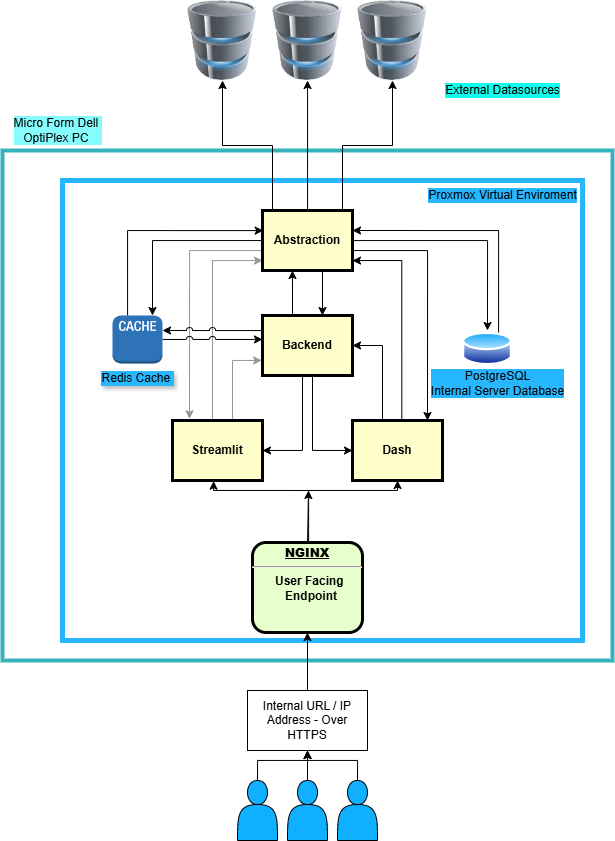

The diagram above was exported from draw.io. Its source (the exported page's mxGraphModel, read from the mxfile embedded in the PNG):
<mxGraphModel dx="1678" dy="2093" grid="1" gridSize="10" guides="1" tooltips="1" connect="1" arrows="1" fold="1" page="1" pageScale="1" pageWidth="826" pageHeight="1169" background="none" math="0" shadow="0">
  <root>
    <mxCell id="0" />
    <mxCell id="1" parent="0" />
    <mxCell id="87I6CaI7VnmQoTmUKw52-145" value="" style="rounded=0;whiteSpace=wrap;html=1;fillColor=none;strokeWidth=4;fontColor=#ffffff;strokeColor=#35B3BC;" parent="1" vertex="1">
      <mxGeometry x="100" y="110" width="610" height="510" as="geometry" />
    </mxCell>
    <mxCell id="87I6CaI7VnmQoTmUKw52-144" value="" style="rounded=0;whiteSpace=wrap;html=1;fillColor=none;strokeWidth=5;strokeColor=#27B7FF;" parent="1" vertex="1">
      <mxGeometry x="160" y="140" width="520" height="460" as="geometry" />
    </mxCell>
    <mxCell id="87I6CaI7VnmQoTmUKw52-132" style="edgeStyle=orthogonalEdgeStyle;rounded=0;orthogonalLoop=1;jettySize=auto;html=1;exitX=0;exitY=0.25;exitDx=0;exitDy=0;entryX=0.189;entryY=-0.028;entryDx=0;entryDy=0;entryPerimeter=0;fontColor=light-dark(#de7373, #ededed);strokeColor=#989595;" parent="1" source="87I6CaI7VnmQoTmUKw52-104" target="3" edge="1">
      <mxGeometry relative="1" as="geometry">
        <Array as="points">
          <mxPoint x="360" y="210" />
          <mxPoint x="287" y="210" />
        </Array>
      </mxGeometry>
    </mxCell>
    <mxCell id="87I6CaI7VnmQoTmUKw52-109" style="edgeStyle=orthogonalEdgeStyle;rounded=0;orthogonalLoop=1;jettySize=auto;html=1;entryX=0.457;entryY=1.011;entryDx=0;entryDy=0;entryPerimeter=0;" parent="1" edge="1" target="3">
      <mxGeometry relative="1" as="geometry">
        <mxPoint x="410" y="450" as="sourcePoint" />
        <Array as="points">
          <mxPoint x="311" y="450" />
        </Array>
        <mxPoint x="328.01" y="440" as="targetPoint" />
      </mxGeometry>
    </mxCell>
    <mxCell id="87I6CaI7VnmQoTmUKw52-110" style="edgeStyle=orthogonalEdgeStyle;rounded=0;orthogonalLoop=1;jettySize=auto;html=1;exitX=0.51;exitY=0.001;exitDx=0;exitDy=0;entryX=0.5;entryY=1;entryDx=0;entryDy=0;exitPerimeter=0;" parent="1" source="2" target="87I6CaI7VnmQoTmUKw52-101" edge="1">
      <mxGeometry relative="1" as="geometry">
        <mxPoint x="400" y="470" as="sourcePoint" />
        <Array as="points">
          <mxPoint x="406" y="450" />
          <mxPoint x="495" y="450" />
        </Array>
      </mxGeometry>
    </mxCell>
    <mxCell id="87I6CaI7VnmQoTmUKw52-105" style="edgeStyle=orthogonalEdgeStyle;rounded=0;orthogonalLoop=1;jettySize=auto;html=1;exitX=0.5;exitY=0;exitDx=0;exitDy=0;" parent="1" source="2" edge="1">
      <mxGeometry relative="1" as="geometry">
        <mxPoint x="406" y="450" as="targetPoint" />
        <Array as="points">
          <mxPoint x="406" y="502" />
        </Array>
      </mxGeometry>
    </mxCell>
    <mxCell id="2" value="&lt;p style=&quot;margin: 0px; margin-top: 4px; text-align: center; text-decoration: underline;&quot;&gt;&lt;strong&gt;NGINX&lt;br&gt;&lt;/strong&gt;&lt;/p&gt;&lt;hr&gt;&lt;p style=&quot;margin: 0px; margin-left: 8px;&quot;&gt;User Facing&amp;nbsp;&lt;/p&gt;&lt;p style=&quot;margin: 0px; margin-left: 8px;&quot;&gt;Endpoint&lt;/p&gt;" style="verticalAlign=middle;align=center;overflow=fill;fontSize=12;fontFamily=Helvetica;html=1;rounded=1;fontStyle=1;strokeWidth=3;fillColor=#E6FFCC" parent="1" vertex="1">
      <mxGeometry x="350" y="502" width="110" height="90" as="geometry" />
    </mxCell>
    <mxCell id="87I6CaI7VnmQoTmUKw52-116" style="edgeStyle=orthogonalEdgeStyle;rounded=0;orthogonalLoop=1;jettySize=auto;html=1;fontColor=light-dark(#de7373, #ededed);strokeColor=#989595;" parent="1" source="3" edge="1">
      <mxGeometry relative="1" as="geometry">
        <Array as="points">
          <mxPoint x="310" y="220" />
          <mxPoint x="360" y="220" />
        </Array>
        <mxPoint x="360" y="220" as="targetPoint" />
      </mxGeometry>
    </mxCell>
    <mxCell id="87I6CaI7VnmQoTmUKw52-119" style="edgeStyle=orthogonalEdgeStyle;rounded=0;orthogonalLoop=1;jettySize=auto;html=1;entryX=-0.009;entryY=0.764;entryDx=0;entryDy=0;entryPerimeter=0;fontColor=light-dark(#de7373, #ededed);strokeColor=#989595;" parent="1" source="3" target="87I6CaI7VnmQoTmUKw52-103" edge="1">
      <mxGeometry relative="1" as="geometry">
        <Array as="points">
          <mxPoint x="330" y="320" />
          <mxPoint x="359" y="320" />
        </Array>
      </mxGeometry>
    </mxCell>
    <mxCell id="3" value="Streamlit" style="whiteSpace=wrap;align=center;verticalAlign=middle;fontStyle=1;strokeWidth=3;fillColor=#FFFFCC" parent="1" vertex="1">
      <mxGeometry x="270" y="380" width="90" height="60" as="geometry" />
    </mxCell>
    <mxCell id="87I6CaI7VnmQoTmUKw52-154" style="edgeStyle=orthogonalEdgeStyle;rounded=0;orthogonalLoop=1;jettySize=auto;html=1;exitX=0.5;exitY=0;exitDx=0;exitDy=0;entryX=0.5;entryY=1;entryDx=0;entryDy=0;" parent="1" source="87I6CaI7VnmQoTmUKw52-96" target="87I6CaI7VnmQoTmUKw52-151" edge="1">
      <mxGeometry relative="1" as="geometry" />
    </mxCell>
    <mxCell id="87I6CaI7VnmQoTmUKw52-96" value="" style="shape=actor;whiteSpace=wrap;html=1;fillColor=#10AFFF;" parent="1" vertex="1">
      <mxGeometry x="385" y="740" width="40" height="60" as="geometry" />
    </mxCell>
    <mxCell id="87I6CaI7VnmQoTmUKw52-97" value="" style="image;html=1;image=img/lib/clip_art/computers/Database_128x128.png" parent="1" vertex="1">
      <mxGeometry x="365" y="-40" width="80" height="80" as="geometry" />
    </mxCell>
    <mxCell id="87I6CaI7VnmQoTmUKw52-153" style="edgeStyle=orthogonalEdgeStyle;rounded=0;orthogonalLoop=1;jettySize=auto;html=1;exitX=0.5;exitY=0;exitDx=0;exitDy=0;entryX=0.5;entryY=1;entryDx=0;entryDy=0;" parent="1" source="87I6CaI7VnmQoTmUKw52-98" target="87I6CaI7VnmQoTmUKw52-151" edge="1">
      <mxGeometry relative="1" as="geometry">
        <Array as="points">
          <mxPoint x="455" y="720" />
          <mxPoint x="405" y="720" />
        </Array>
      </mxGeometry>
    </mxCell>
    <mxCell id="87I6CaI7VnmQoTmUKw52-98" value="" style="shape=actor;whiteSpace=wrap;html=1;fillColor=#10AFFF;" parent="1" vertex="1">
      <mxGeometry x="435" y="740" width="40" height="60" as="geometry" />
    </mxCell>
    <mxCell id="87I6CaI7VnmQoTmUKw52-155" style="edgeStyle=orthogonalEdgeStyle;rounded=0;orthogonalLoop=1;jettySize=auto;html=1;exitX=0.5;exitY=0;exitDx=0;exitDy=0;" parent="1" source="87I6CaI7VnmQoTmUKw52-99" edge="1">
      <mxGeometry relative="1" as="geometry">
        <mxPoint x="405" y="710" as="targetPoint" />
        <Array as="points">
          <mxPoint x="355" y="720" />
          <mxPoint x="405" y="720" />
        </Array>
      </mxGeometry>
    </mxCell>
    <mxCell id="87I6CaI7VnmQoTmUKw52-99" value="" style="shape=actor;whiteSpace=wrap;html=1;fillColor=#10AFFF;" parent="1" vertex="1">
      <mxGeometry x="335" y="740" width="40" height="60" as="geometry" />
    </mxCell>
    <mxCell id="87I6CaI7VnmQoTmUKw52-115" style="edgeStyle=orthogonalEdgeStyle;rounded=0;orthogonalLoop=1;jettySize=auto;html=1;exitX=0.548;exitY=0.028;exitDx=0;exitDy=0;exitPerimeter=0;" parent="1" source="87I6CaI7VnmQoTmUKw52-101" target="87I6CaI7VnmQoTmUKw52-104" edge="1">
      <mxGeometry relative="1" as="geometry">
        <mxPoint x="499.19" y="367.7" as="sourcePoint" />
        <mxPoint x="450.00000000000006" y="199.99999999999994" as="targetPoint" />
        <Array as="points">
          <mxPoint x="499" y="220" />
        </Array>
      </mxGeometry>
    </mxCell>
    <mxCell id="87I6CaI7VnmQoTmUKw52-118" style="edgeStyle=orthogonalEdgeStyle;rounded=0;orthogonalLoop=1;jettySize=auto;html=1;entryX=1;entryY=0.5;entryDx=0;entryDy=0;" parent="1" source="87I6CaI7VnmQoTmUKw52-101" target="87I6CaI7VnmQoTmUKw52-103" edge="1">
      <mxGeometry relative="1" as="geometry">
        <Array as="points">
          <mxPoint x="480" y="305" />
        </Array>
      </mxGeometry>
    </mxCell>
    <mxCell id="87I6CaI7VnmQoTmUKw52-101" value="Dash" style="whiteSpace=wrap;align=center;verticalAlign=middle;fontStyle=1;strokeWidth=3;fillColor=#FFFFCC" parent="1" vertex="1">
      <mxGeometry x="450" y="380" width="90" height="60" as="geometry" />
    </mxCell>
    <mxCell id="87I6CaI7VnmQoTmUKw52-117" style="edgeStyle=orthogonalEdgeStyle;rounded=0;orthogonalLoop=1;jettySize=auto;html=1;entryX=0;entryY=0.5;entryDx=0;entryDy=0;" parent="1" source="87I6CaI7VnmQoTmUKw52-103" target="87I6CaI7VnmQoTmUKw52-101" edge="1">
      <mxGeometry relative="1" as="geometry">
        <Array as="points">
          <mxPoint x="410" y="410" />
        </Array>
      </mxGeometry>
    </mxCell>
    <mxCell id="87I6CaI7VnmQoTmUKw52-121" style="edgeStyle=orthogonalEdgeStyle;rounded=0;orthogonalLoop=1;jettySize=auto;html=1;entryX=1;entryY=0.5;entryDx=0;entryDy=0;" parent="1" source="87I6CaI7VnmQoTmUKw52-103" target="3" edge="1">
      <mxGeometry relative="1" as="geometry">
        <Array as="points">
          <mxPoint x="400" y="410" />
        </Array>
      </mxGeometry>
    </mxCell>
    <mxCell id="87I6CaI7VnmQoTmUKw52-148" style="edgeStyle=orthogonalEdgeStyle;rounded=0;orthogonalLoop=1;jettySize=auto;html=1;exitX=0.25;exitY=0;exitDx=0;exitDy=0;entryX=0.333;entryY=1;entryDx=0;entryDy=0;entryPerimeter=0;" parent="1" source="87I6CaI7VnmQoTmUKw52-103" target="87I6CaI7VnmQoTmUKw52-104" edge="1">
      <mxGeometry relative="1" as="geometry">
        <Array as="points">
          <mxPoint x="390" y="275" />
        </Array>
      </mxGeometry>
    </mxCell>
    <mxCell id="87I6CaI7VnmQoTmUKw52-103" value="Backend" style="whiteSpace=wrap;align=center;verticalAlign=middle;fontStyle=1;strokeWidth=3;fillColor=#FFFFCC" parent="1" vertex="1">
      <mxGeometry x="360" y="275" width="90" height="60" as="geometry" />
    </mxCell>
    <mxCell id="87I6CaI7VnmQoTmUKw52-122" style="edgeStyle=orthogonalEdgeStyle;rounded=0;orthogonalLoop=1;jettySize=auto;html=1;" parent="1" source="87I6CaI7VnmQoTmUKw52-104" target="87I6CaI7VnmQoTmUKw52-97" edge="1">
      <mxGeometry relative="1" as="geometry">
        <Array as="points">
          <mxPoint x="405" y="130" />
          <mxPoint x="405" y="130" />
        </Array>
      </mxGeometry>
    </mxCell>
    <mxCell id="87I6CaI7VnmQoTmUKw52-125" style="edgeStyle=orthogonalEdgeStyle;rounded=0;orthogonalLoop=1;jettySize=auto;html=1;exitX=0.79;exitY=0.004;exitDx=0;exitDy=0;entryX=0.5;entryY=1;entryDx=0;entryDy=0;exitPerimeter=0;" parent="1" source="87I6CaI7VnmQoTmUKw52-104" target="87I6CaI7VnmQoTmUKw52-123" edge="1">
      <mxGeometry relative="1" as="geometry">
        <Array as="points">
          <mxPoint x="440" y="170" />
          <mxPoint x="440" y="105" />
          <mxPoint x="490" y="105" />
        </Array>
      </mxGeometry>
    </mxCell>
    <mxCell id="87I6CaI7VnmQoTmUKw52-128" style="edgeStyle=orthogonalEdgeStyle;rounded=0;orthogonalLoop=1;jettySize=auto;html=1;exitX=0.25;exitY=0;exitDx=0;exitDy=0;entryX=0.5;entryY=1;entryDx=0;entryDy=0;" parent="1" source="87I6CaI7VnmQoTmUKw52-104" target="87I6CaI7VnmQoTmUKw52-126" edge="1">
      <mxGeometry relative="1" as="geometry">
        <Array as="points">
          <mxPoint x="370" y="170" />
          <mxPoint x="370" y="105" />
          <mxPoint x="320" y="105" />
        </Array>
      </mxGeometry>
    </mxCell>
    <mxCell id="87I6CaI7VnmQoTmUKw52-130" style="edgeStyle=orthogonalEdgeStyle;rounded=0;orthogonalLoop=1;jettySize=auto;html=1;exitX=0.5;exitY=1;exitDx=0;exitDy=0;" parent="1" source="87I6CaI7VnmQoTmUKw52-104" edge="1">
      <mxGeometry relative="1" as="geometry">
        <mxPoint x="420" y="275" as="targetPoint" />
        <Array as="points">
          <mxPoint x="420" y="230" />
          <mxPoint x="420" y="275" />
        </Array>
      </mxGeometry>
    </mxCell>
    <mxCell id="87I6CaI7VnmQoTmUKw52-141" style="edgeStyle=orthogonalEdgeStyle;rounded=0;orthogonalLoop=1;jettySize=auto;html=1;exitX=1;exitY=0.75;exitDx=0;exitDy=0;entryX=0.5;entryY=0;entryDx=0;entryDy=0;" parent="1" source="87I6CaI7VnmQoTmUKw52-104" target="87I6CaI7VnmQoTmUKw52-135" edge="1">
      <mxGeometry relative="1" as="geometry">
        <mxPoint x="590" y="260" as="targetPoint" />
        <Array as="points">
          <mxPoint x="450" y="200" />
          <mxPoint x="585" y="200" />
        </Array>
      </mxGeometry>
    </mxCell>
    <mxCell id="87I6CaI7VnmQoTmUKw52-104" value="Abstraction" style="whiteSpace=wrap;align=center;verticalAlign=middle;fontStyle=1;strokeWidth=3;fillColor=#FFFFCC" parent="1" vertex="1">
      <mxGeometry x="360" y="170" width="90" height="60" as="geometry" />
    </mxCell>
    <mxCell id="87I6CaI7VnmQoTmUKw52-123" value="" style="image;html=1;image=img/lib/clip_art/computers/Database_128x128.png" parent="1" vertex="1">
      <mxGeometry x="450" y="-40" width="80" height="80" as="geometry" />
    </mxCell>
    <mxCell id="87I6CaI7VnmQoTmUKw52-126" value="" style="image;html=1;image=img/lib/clip_art/computers/Database_128x128.png" parent="1" vertex="1">
      <mxGeometry x="280" y="-40" width="80" height="80" as="geometry" />
    </mxCell>
    <mxCell id="87I6CaI7VnmQoTmUKw52-129" value="External Datasources" style="text;html=1;align=center;verticalAlign=middle;resizable=0;points=[];autosize=1;strokeColor=none;fillColor=none;labelBackgroundColor=#0EFFEE;" parent="1" vertex="1">
      <mxGeometry x="530" y="35" width="140" height="30" as="geometry" />
    </mxCell>
    <mxCell id="87I6CaI7VnmQoTmUKw52-131" style="edgeStyle=orthogonalEdgeStyle;rounded=0;orthogonalLoop=1;jettySize=auto;html=1;exitX=1;exitY=0.25;exitDx=0;exitDy=0;" parent="1" source="87I6CaI7VnmQoTmUKw52-104" edge="1">
      <mxGeometry relative="1" as="geometry">
        <mxPoint x="525" y="380" as="targetPoint" />
        <Array as="points">
          <mxPoint x="450" y="210" />
          <mxPoint x="525" y="210" />
        </Array>
      </mxGeometry>
    </mxCell>
    <mxCell id="87I6CaI7VnmQoTmUKw52-134" value="Proxmox Virtual Enviroment" style="text;html=1;align=center;verticalAlign=middle;resizable=0;points=[];autosize=1;strokeColor=none;fillColor=none;labelBackgroundColor=light-dark(#27B7FF,#EDEDED);" parent="1" vertex="1">
      <mxGeometry x="515" y="140" width="170" height="30" as="geometry" />
    </mxCell>
    <mxCell id="87I6CaI7VnmQoTmUKw52-135" value="" style="image;aspect=fixed;perimeter=ellipsePerimeter;html=1;align=center;shadow=0;dashed=0;spacingTop=3;image=img/lib/active_directory/database.svg;" parent="1" vertex="1">
      <mxGeometry x="560" y="290" width="50" height="37" as="geometry" />
    </mxCell>
    <mxCell id="87I6CaI7VnmQoTmUKw52-136" value="PostgreSQL&lt;div&gt;Internal Server Database&lt;/div&gt;" style="text;html=1;align=center;verticalAlign=middle;resizable=0;points=[];autosize=1;strokeColor=none;fillColor=none;labelBackgroundColor=#27B7FF;" parent="1" vertex="1">
      <mxGeometry x="515" y="323" width="160" height="40" as="geometry" />
    </mxCell>
    <mxCell id="87I6CaI7VnmQoTmUKw52-156" style="edgeStyle=orthogonalEdgeStyle;rounded=0;orthogonalLoop=1;jettySize=auto;html=1;jumpStyle=arc;" parent="1" edge="1">
      <mxGeometry relative="1" as="geometry">
        <mxPoint x="360" y="298.95" as="targetPoint" />
        <mxPoint x="260" y="298.9546511627907" as="sourcePoint" />
      </mxGeometry>
    </mxCell>
    <mxCell id="87I6CaI7VnmQoTmUKw52-138" value="" style="outlineConnect=0;dashed=0;verticalLabelPosition=bottom;verticalAlign=top;align=center;html=1;shape=mxgraph.aws3.cache_node;fillColor=#2E73B8;gradientColor=none;" parent="1" vertex="1">
      <mxGeometry x="210" y="275" width="50" height="48" as="geometry" />
    </mxCell>
    <mxCell id="87I6CaI7VnmQoTmUKw52-140" style="edgeStyle=orthogonalEdgeStyle;rounded=0;orthogonalLoop=1;jettySize=auto;html=1;exitX=0;exitY=0.25;exitDx=0;exitDy=0;jumpStyle=arc;" parent="1" edge="1">
      <mxGeometry relative="1" as="geometry">
        <mxPoint x="360" y="280" as="sourcePoint" />
        <mxPoint x="260" y="290" as="targetPoint" />
        <Array as="points">
          <mxPoint x="360" y="290" />
        </Array>
      </mxGeometry>
    </mxCell>
    <mxCell id="87I6CaI7VnmQoTmUKw52-146" value="Redis Cache&amp;nbsp;" style="text;html=1;align=center;verticalAlign=middle;resizable=0;points=[];autosize=1;strokeColor=none;fillColor=none;labelBackgroundColor=light-dark(#27b7ff, #ededed);textShadow=1;" parent="1" vertex="1">
      <mxGeometry x="185" y="323" width="100" height="30" as="geometry" />
    </mxCell>
    <mxCell id="87I6CaI7VnmQoTmUKw52-147" style="edgeStyle=orthogonalEdgeStyle;rounded=0;orthogonalLoop=1;jettySize=auto;html=1;exitX=0.75;exitY=0;exitDx=0;exitDy=0;" parent="1" source="87I6CaI7VnmQoTmUKw52-135" edge="1">
      <mxGeometry relative="1" as="geometry">
        <Array as="points">
          <mxPoint x="596" y="190" />
        </Array>
        <mxPoint x="450" y="190" as="targetPoint" />
      </mxGeometry>
    </mxCell>
    <mxCell id="87I6CaI7VnmQoTmUKw52-152" style="edgeStyle=orthogonalEdgeStyle;rounded=0;orthogonalLoop=1;jettySize=auto;html=1;exitX=0.5;exitY=0;exitDx=0;exitDy=0;entryX=0.5;entryY=1;entryDx=0;entryDy=0;" parent="1" source="87I6CaI7VnmQoTmUKw52-151" target="2" edge="1">
      <mxGeometry relative="1" as="geometry" />
    </mxCell>
    <mxCell id="87I6CaI7VnmQoTmUKw52-151" value="Internal URL / IP Address - Over HTTPS" style="rounded=0;whiteSpace=wrap;html=1;" parent="1" vertex="1">
      <mxGeometry x="345" y="650" width="120" height="60" as="geometry" />
    </mxCell>
    <mxCell id="87I6CaI7VnmQoTmUKw52-157" value="Micro Form Dell&amp;nbsp;&lt;div&gt;OptiPlex PC&amp;nbsp;&lt;/div&gt;" style="text;html=1;align=center;verticalAlign=middle;resizable=0;points=[];autosize=1;strokeColor=none;fillColor=none;fontColor=#000000;labelBackgroundColor=#86FCFE;" parent="1" vertex="1">
      <mxGeometry x="100" y="70" width="110" height="40" as="geometry" />
    </mxCell>
    <mxCell id="zGqS3SHUO5DUl-iE5mhr-3" style="edgeStyle=orthogonalEdgeStyle;rounded=0;orthogonalLoop=1;jettySize=auto;html=1;exitX=0;exitY=0.25;exitDx=0;exitDy=0;" parent="1" target="87I6CaI7VnmQoTmUKw52-138" edge="1">
      <mxGeometry relative="1" as="geometry">
        <mxPoint x="360" y="210" as="sourcePoint" />
        <mxPoint x="260" y="220" as="targetPoint" />
        <Array as="points">
          <mxPoint x="360" y="200" />
          <mxPoint x="250" y="200" />
        </Array>
      </mxGeometry>
    </mxCell>
    <mxCell id="zGqS3SHUO5DUl-iE5mhr-8" style="edgeStyle=orthogonalEdgeStyle;rounded=0;orthogonalLoop=1;jettySize=auto;html=1;entryX=0.008;entryY=0.335;entryDx=0;entryDy=0;entryPerimeter=0;" parent="1" target="87I6CaI7VnmQoTmUKw52-104" edge="1">
      <mxGeometry relative="1" as="geometry">
        <Array as="points">
          <mxPoint x="225" y="190" />
        </Array>
        <mxPoint x="225.09" y="275.0000000000002" as="sourcePoint" />
        <mxPoint x="345.00000000000006" y="190.6400000000001" as="targetPoint" />
      </mxGeometry>
    </mxCell>
  </root>
</mxGraphModel>